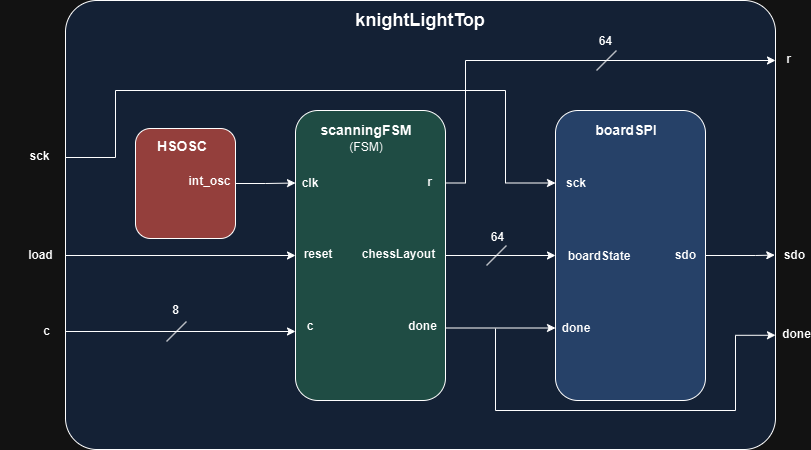

The diagram above was exported from draw.io. Its source (the exported page's mxGraphModel, read from the mxfile embedded in the PNG):
<mxGraphModel dx="1434" dy="803" grid="1" gridSize="10" guides="1" tooltips="1" connect="1" arrows="1" fold="1" page="1" pageScale="1" pageWidth="850" pageHeight="1100" math="0" shadow="0">
  <root>
    <mxCell id="0" />
    <mxCell id="1" parent="0" />
    <mxCell id="J-3ReR7tFokZWxsF62zr-20" value="" style="rounded=1;whiteSpace=wrap;html=1;arcSize=7;fillColor=#D4E1F5;" parent="1" vertex="1">
      <mxGeometry x="86" y="170" width="710" height="449" as="geometry" />
    </mxCell>
    <mxCell id="J-3ReR7tFokZWxsF62zr-18" style="edgeStyle=orthogonalEdgeStyle;rounded=0;orthogonalLoop=1;jettySize=auto;html=1;exitX=1;exitY=0.25;exitDx=0;exitDy=0;entryX=0;entryY=0.5;entryDx=0;entryDy=0;" parent="1" source="J-3ReR7tFokZWxsF62zr-1" target="J-3ReR7tFokZWxsF62zr-9" edge="1">
      <mxGeometry relative="1" as="geometry">
        <Array as="points">
          <mxPoint x="466" y="425" />
        </Array>
      </mxGeometry>
    </mxCell>
    <mxCell id="J-3ReR7tFokZWxsF62zr-19" style="edgeStyle=orthogonalEdgeStyle;rounded=0;orthogonalLoop=1;jettySize=auto;html=1;exitX=1;exitY=0.75;exitDx=0;exitDy=0;entryX=0;entryY=0.75;entryDx=0;entryDy=0;" parent="1" source="J-3ReR7tFokZWxsF62zr-1" target="J-3ReR7tFokZWxsF62zr-9" edge="1">
      <mxGeometry relative="1" as="geometry" />
    </mxCell>
    <mxCell id="J-3ReR7tFokZWxsF62zr-35" style="edgeStyle=orthogonalEdgeStyle;rounded=0;orthogonalLoop=1;jettySize=auto;html=1;exitX=1;exitY=0.25;exitDx=0;exitDy=0;" parent="1" source="J-3ReR7tFokZWxsF62zr-1" edge="1">
      <mxGeometry relative="1" as="geometry">
        <mxPoint x="796" y="230" as="targetPoint" />
        <Array as="points">
          <mxPoint x="486" y="353" />
          <mxPoint x="486" y="230" />
          <mxPoint x="797" y="230" />
        </Array>
      </mxGeometry>
    </mxCell>
    <mxCell id="J-3ReR7tFokZWxsF62zr-1" value="" style="rounded=1;whiteSpace=wrap;html=1;fillColor=#9AC7BF;" parent="1" vertex="1">
      <mxGeometry x="316" y="280" width="150" height="290" as="geometry" />
    </mxCell>
    <mxCell id="J-3ReR7tFokZWxsF62zr-2" value="clk" style="text;html=1;align=center;verticalAlign=middle;whiteSpace=wrap;rounded=0;fontStyle=1" parent="1" vertex="1">
      <mxGeometry x="316" y="343" width="30" height="20" as="geometry" />
    </mxCell>
    <mxCell id="J-3ReR7tFokZWxsF62zr-3" value="reset" style="text;html=1;align=center;verticalAlign=middle;whiteSpace=wrap;rounded=0;fontStyle=1" parent="1" vertex="1">
      <mxGeometry x="324" y="414" width="30" height="20" as="geometry" />
    </mxCell>
    <mxCell id="J-3ReR7tFokZWxsF62zr-4" value="c" style="text;html=1;align=center;verticalAlign=middle;whiteSpace=wrap;rounded=0;fontStyle=1" parent="1" vertex="1">
      <mxGeometry x="316" y="486" width="30" height="20" as="geometry" />
    </mxCell>
    <mxCell id="J-3ReR7tFokZWxsF62zr-5" value="chessLayout" style="text;html=1;align=center;verticalAlign=middle;whiteSpace=wrap;rounded=0;fontStyle=1" parent="1" vertex="1">
      <mxGeometry x="405" y="414" width="29" height="20" as="geometry" />
    </mxCell>
    <mxCell id="J-3ReR7tFokZWxsF62zr-6" value="r" style="text;html=1;align=center;verticalAlign=middle;whiteSpace=wrap;rounded=0;fontStyle=1" parent="1" vertex="1">
      <mxGeometry x="436" y="342" width="29" height="20" as="geometry" />
    </mxCell>
    <mxCell id="J-3ReR7tFokZWxsF62zr-7" value="done" style="text;html=1;align=center;verticalAlign=middle;whiteSpace=wrap;rounded=0;fontStyle=1" parent="1" vertex="1">
      <mxGeometry x="429" y="486" width="29" height="20" as="geometry" />
    </mxCell>
    <mxCell id="J-3ReR7tFokZWxsF62zr-8" value="&lt;b&gt;&lt;font style=&quot;font-size: 14px;&quot;&gt;scanningFSM&lt;/font&gt;&lt;/b&gt;" style="text;html=1;align=center;verticalAlign=middle;whiteSpace=wrap;rounded=0;" parent="1" vertex="1">
      <mxGeometry x="342" y="290" width="89.5" height="20" as="geometry" />
    </mxCell>
    <mxCell id="J-3ReR7tFokZWxsF62zr-30" style="edgeStyle=orthogonalEdgeStyle;rounded=0;orthogonalLoop=1;jettySize=auto;html=1;exitX=1;exitY=0.5;exitDx=0;exitDy=0;entryX=0.999;entryY=0.567;entryDx=0;entryDy=0;entryPerimeter=0;" parent="1" source="J-3ReR7tFokZWxsF62zr-9" target="J-3ReR7tFokZWxsF62zr-20" edge="1">
      <mxGeometry relative="1" as="geometry">
        <mxPoint x="776" y="425" as="targetPoint" />
        <Array as="points">
          <mxPoint x="776" y="425" />
        </Array>
      </mxGeometry>
    </mxCell>
    <mxCell id="J-3ReR7tFokZWxsF62zr-9" value="" style="rounded=1;whiteSpace=wrap;html=1;fillColor=#A9C4EB;" parent="1" vertex="1">
      <mxGeometry x="576" y="280" width="150" height="290" as="geometry" />
    </mxCell>
    <mxCell id="J-3ReR7tFokZWxsF62zr-10" value="sck" style="text;html=1;align=center;verticalAlign=middle;whiteSpace=wrap;rounded=0;fontStyle=1" parent="1" vertex="1">
      <mxGeometry x="582" y="343" width="30" height="20" as="geometry" />
    </mxCell>
    <mxCell id="J-3ReR7tFokZWxsF62zr-11" value="boardState" style="text;html=1;align=center;verticalAlign=middle;whiteSpace=wrap;rounded=0;fontStyle=1" parent="1" vertex="1">
      <mxGeometry x="605" y="416" width="30" height="20" as="geometry" />
    </mxCell>
    <mxCell id="J-3ReR7tFokZWxsF62zr-12" value="done" style="text;html=1;align=center;verticalAlign=middle;whiteSpace=wrap;rounded=0;fontStyle=1" parent="1" vertex="1">
      <mxGeometry x="582" y="488" width="30" height="20" as="geometry" />
    </mxCell>
    <mxCell id="J-3ReR7tFokZWxsF62zr-13" value="sdo" style="text;html=1;align=center;verticalAlign=middle;whiteSpace=wrap;rounded=0;fontStyle=1" parent="1" vertex="1">
      <mxGeometry x="692" y="416" width="29" height="17" as="geometry" />
    </mxCell>
    <mxCell id="J-3ReR7tFokZWxsF62zr-16" value="&lt;b&gt;&lt;font style=&quot;font-size: 14px;&quot;&gt;boardSPI&lt;/font&gt;&lt;/b&gt;" style="text;html=1;align=center;verticalAlign=middle;whiteSpace=wrap;rounded=0;" parent="1" vertex="1">
      <mxGeometry x="602" y="290" width="89.5" height="20" as="geometry" />
    </mxCell>
    <mxCell id="J-3ReR7tFokZWxsF62zr-17" value="(FSM)" style="text;html=1;align=center;verticalAlign=middle;whiteSpace=wrap;rounded=0;" parent="1" vertex="1">
      <mxGeometry x="342" y="307" width="89.5" height="20" as="geometry" />
    </mxCell>
    <mxCell id="J-3ReR7tFokZWxsF62zr-25" style="edgeStyle=orthogonalEdgeStyle;rounded=0;orthogonalLoop=1;jettySize=auto;html=1;exitX=1;exitY=0.5;exitDx=0;exitDy=0;entryX=0;entryY=0.25;entryDx=0;entryDy=0;" parent="1" source="J-3ReR7tFokZWxsF62zr-21" target="J-3ReR7tFokZWxsF62zr-1" edge="1">
      <mxGeometry relative="1" as="geometry" />
    </mxCell>
    <mxCell id="J-3ReR7tFokZWxsF62zr-21" value="" style="rounded=1;whiteSpace=wrap;html=1;fillColor=#F19C99;" parent="1" vertex="1">
      <mxGeometry x="156" y="298" width="100" height="110" as="geometry" />
    </mxCell>
    <mxCell id="J-3ReR7tFokZWxsF62zr-22" value="&lt;b&gt;&lt;font style=&quot;font-size: 14px;&quot;&gt;HSOSC&lt;/font&gt;&lt;/b&gt;" style="text;html=1;align=center;verticalAlign=middle;whiteSpace=wrap;rounded=0;" parent="1" vertex="1">
      <mxGeometry x="157.5" y="306" width="89.5" height="20" as="geometry" />
    </mxCell>
    <mxCell id="J-3ReR7tFokZWxsF62zr-23" value="int_osc" style="text;html=1;align=center;verticalAlign=middle;whiteSpace=wrap;rounded=0;fontStyle=1" parent="1" vertex="1">
      <mxGeometry x="214" y="340" width="33" height="21" as="geometry" />
    </mxCell>
    <mxCell id="J-3ReR7tFokZWxsF62zr-28" style="edgeStyle=orthogonalEdgeStyle;rounded=0;orthogonalLoop=1;jettySize=auto;html=1;exitX=0;exitY=0.5;exitDx=0;exitDy=0;entryX=0;entryY=0.5;entryDx=0;entryDy=0;" parent="1" source="J-3ReR7tFokZWxsF62zr-20" target="J-3ReR7tFokZWxsF62zr-1" edge="1">
      <mxGeometry relative="1" as="geometry">
        <Array as="points">
          <mxPoint x="86" y="425" />
        </Array>
      </mxGeometry>
    </mxCell>
    <mxCell id="J-3ReR7tFokZWxsF62zr-29" style="edgeStyle=orthogonalEdgeStyle;rounded=0;orthogonalLoop=1;jettySize=auto;html=1;exitX=0;exitY=0.75;exitDx=0;exitDy=0;entryX=0;entryY=0.75;entryDx=0;entryDy=0;" parent="1" source="J-3ReR7tFokZWxsF62zr-20" target="J-3ReR7tFokZWxsF62zr-4" edge="1">
      <mxGeometry relative="1" as="geometry">
        <Array as="points">
          <mxPoint x="86" y="501" />
        </Array>
      </mxGeometry>
    </mxCell>
    <mxCell id="J-3ReR7tFokZWxsF62zr-31" value="c" style="text;html=1;align=center;verticalAlign=middle;whiteSpace=wrap;rounded=0;fontStyle=1" parent="1" vertex="1">
      <mxGeometry x="28" y="491" width="79" height="20" as="geometry" />
    </mxCell>
    <mxCell id="J-3ReR7tFokZWxsF62zr-32" value="load" style="text;html=1;align=center;verticalAlign=middle;whiteSpace=wrap;rounded=0;fontStyle=1" parent="1" vertex="1">
      <mxGeometry x="22" y="414.5" width="79" height="20" as="geometry" />
    </mxCell>
    <mxCell id="J-3ReR7tFokZWxsF62zr-33" value="sck" style="text;html=1;align=center;verticalAlign=middle;whiteSpace=wrap;rounded=0;fontStyle=1" parent="1" vertex="1">
      <mxGeometry x="21" y="316" width="79" height="20" as="geometry" />
    </mxCell>
    <mxCell id="J-3ReR7tFokZWxsF62zr-34" style="edgeStyle=orthogonalEdgeStyle;rounded=0;orthogonalLoop=1;jettySize=auto;html=1;exitX=0;exitY=0.25;exitDx=0;exitDy=0;entryX=0;entryY=0.25;entryDx=0;entryDy=0;" parent="1" source="J-3ReR7tFokZWxsF62zr-20" target="J-3ReR7tFokZWxsF62zr-9" edge="1">
      <mxGeometry relative="1" as="geometry">
        <Array as="points">
          <mxPoint x="86" y="327" />
          <mxPoint x="136" y="327" />
          <mxPoint x="136" y="260" />
          <mxPoint x="526" y="260" />
          <mxPoint x="526" y="353" />
        </Array>
      </mxGeometry>
    </mxCell>
    <mxCell id="J-3ReR7tFokZWxsF62zr-36" value="sdo" style="text;html=1;align=center;verticalAlign=middle;whiteSpace=wrap;rounded=0;fontStyle=1" parent="1" vertex="1">
      <mxGeometry x="801" y="416.5" width="29" height="17" as="geometry" />
    </mxCell>
    <mxCell id="J-3ReR7tFokZWxsF62zr-37" value="r" style="text;html=1;align=center;verticalAlign=middle;whiteSpace=wrap;rounded=0;fontStyle=1" parent="1" vertex="1">
      <mxGeometry x="795" y="220.5" width="29" height="17" as="geometry" />
    </mxCell>
    <mxCell id="J-3ReR7tFokZWxsF62zr-38" style="edgeStyle=orthogonalEdgeStyle;rounded=0;orthogonalLoop=1;jettySize=auto;html=1;entryX=1;entryY=0.75;entryDx=0;entryDy=0;" parent="1" edge="1">
      <mxGeometry relative="1" as="geometry">
        <mxPoint x="796" y="504.75" as="targetPoint" />
        <mxPoint x="516" y="498" as="sourcePoint" />
        <Array as="points">
          <mxPoint x="516" y="580" />
          <mxPoint x="756" y="580" />
          <mxPoint x="756" y="505" />
        </Array>
      </mxGeometry>
    </mxCell>
    <mxCell id="J-3ReR7tFokZWxsF62zr-39" value="done" style="text;html=1;align=center;verticalAlign=middle;whiteSpace=wrap;rounded=0;fontStyle=1" parent="1" vertex="1">
      <mxGeometry x="803" y="495" width="29" height="17" as="geometry" />
    </mxCell>
    <mxCell id="J-3ReR7tFokZWxsF62zr-40" value="&lt;b&gt;&lt;font style=&quot;font-size: 18px;&quot;&gt;knightLightTop&lt;/font&gt;&lt;/b&gt;" style="text;html=1;align=center;verticalAlign=middle;whiteSpace=wrap;rounded=0;" parent="1" vertex="1">
      <mxGeometry x="371.13" y="180" width="139.75" height="20" as="geometry" />
    </mxCell>
    <mxCell id="J-3ReR7tFokZWxsF62zr-41" value="" style="endArrow=none;html=1;rounded=0;" parent="1" edge="1">
      <mxGeometry width="50" height="50" relative="1" as="geometry">
        <mxPoint x="507" y="435" as="sourcePoint" />
        <mxPoint x="527" y="415" as="targetPoint" />
      </mxGeometry>
    </mxCell>
    <mxCell id="J-3ReR7tFokZWxsF62zr-42" value="64" style="text;html=1;align=center;verticalAlign=middle;whiteSpace=wrap;rounded=0;fontStyle=1" parent="1" vertex="1">
      <mxGeometry x="504" y="398.5" width="29" height="17" as="geometry" />
    </mxCell>
    <mxCell id="J-3ReR7tFokZWxsF62zr-43" value="" style="endArrow=none;html=1;rounded=0;" parent="1" edge="1">
      <mxGeometry width="50" height="50" relative="1" as="geometry">
        <mxPoint x="187" y="511" as="sourcePoint" />
        <mxPoint x="207" y="491" as="targetPoint" />
      </mxGeometry>
    </mxCell>
    <mxCell id="J-3ReR7tFokZWxsF62zr-44" value="8" style="text;html=1;align=center;verticalAlign=middle;whiteSpace=wrap;rounded=0;fontStyle=1" parent="1" vertex="1">
      <mxGeometry x="182" y="471.5" width="29" height="17" as="geometry" />
    </mxCell>
    <mxCell id="J-3ReR7tFokZWxsF62zr-46" value="" style="endArrow=none;html=1;rounded=0;" parent="1" edge="1">
      <mxGeometry width="50" height="50" relative="1" as="geometry">
        <mxPoint x="617" y="240" as="sourcePoint" />
        <mxPoint x="637" y="220" as="targetPoint" />
      </mxGeometry>
    </mxCell>
    <mxCell id="J-3ReR7tFokZWxsF62zr-47" value="64" style="text;html=1;align=center;verticalAlign=middle;whiteSpace=wrap;rounded=0;fontStyle=1" parent="1" vertex="1">
      <mxGeometry x="612" y="202.5" width="29" height="17" as="geometry" />
    </mxCell>
  </root>
</mxGraphModel>